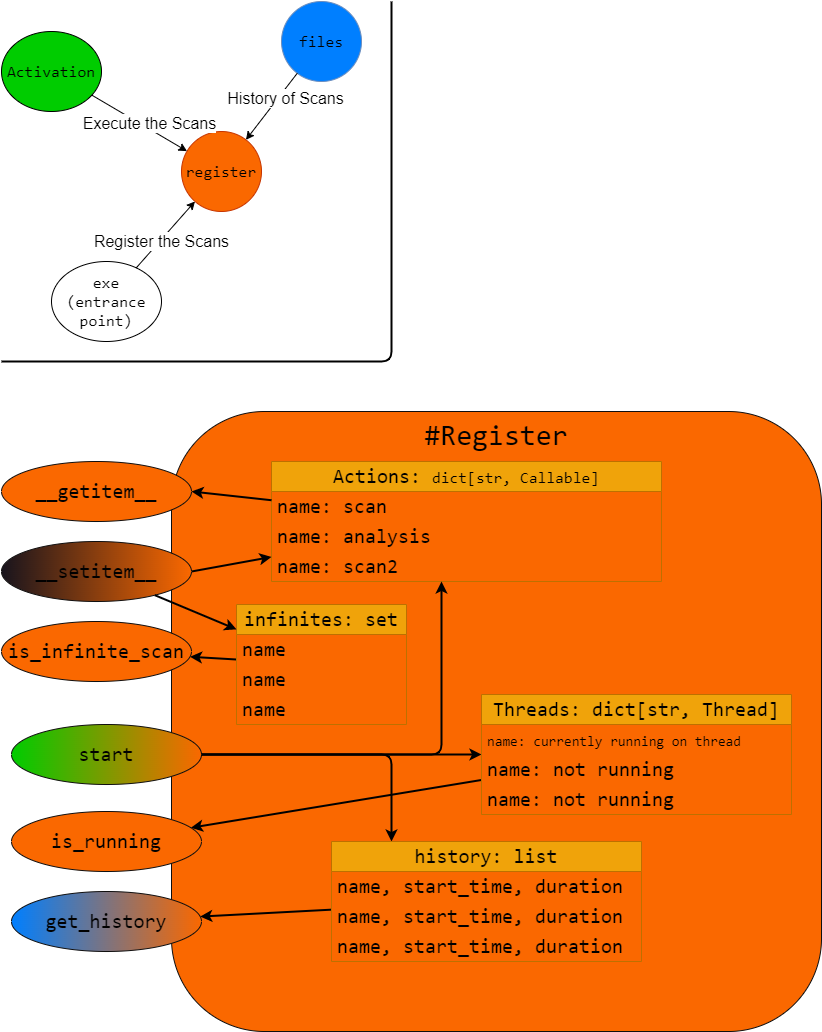

The diagram above was exported from draw.io. Its source (the exported page's mxGraphModel, read from the mxfile embedded in the PNG):
<mxGraphModel dx="1136" dy="513" grid="1" gridSize="10" guides="1" tooltips="1" connect="1" arrows="1" fold="1" page="1" pageScale="1" pageWidth="850" pageHeight="1100" math="0" shadow="0">
  <root>
    <mxCell id="0" />
    <mxCell id="1" parent="0" />
    <mxCell id="2" value="register" style="ellipse;whiteSpace=wrap;html=1;fontFamily=Consolas;fontSize=16;fillColor=#fa6800;strokeColor=#C73500;fontColor=#000000;" vertex="1" parent="1">
      <mxGeometry x="190" y="140" width="80" height="80" as="geometry" />
    </mxCell>
    <mxCell id="3" value="exe (entrance point)" style="ellipse;whiteSpace=wrap;html=1;fontFamily=Consolas;fontSize=16;" vertex="1" parent="1">
      <mxGeometry x="60" y="270" width="110" height="80" as="geometry" />
    </mxCell>
    <mxCell id="4" value="Register the Scans" style="endArrow=classic;html=1;rounded=0;fontSize=16;" edge="1" parent="1" source="3" target="2">
      <mxGeometry x="-0.1772" y="-1" width="50" height="50" relative="1" as="geometry">
        <mxPoint x="50" y="630" as="sourcePoint" />
        <mxPoint x="200" y="470" as="targetPoint" />
        <mxPoint y="1" as="offset" />
      </mxGeometry>
    </mxCell>
    <mxCell id="5" value="Activation" style="ellipse;whiteSpace=wrap;html=1;fontFamily=Consolas;fontSize=16;fillColor=#00CC00;" vertex="1" parent="1">
      <mxGeometry x="10" y="40" width="100" height="80" as="geometry" />
    </mxCell>
    <mxCell id="6" value="" style="endArrow=classic;html=1;rounded=0;" edge="1" parent="1" source="5" target="2">
      <mxGeometry width="50" height="50" relative="1" as="geometry">
        <mxPoint x="470" y="450" as="sourcePoint" />
        <mxPoint x="350" y="480" as="targetPoint" />
      </mxGeometry>
    </mxCell>
    <mxCell id="7" value="&lt;font style=&quot;font-size: 16px;&quot;&gt;Execute the Scans&lt;/font&gt;" style="edgeLabel;html=1;align=center;verticalAlign=middle;resizable=0;points=[];" connectable="0" vertex="1" parent="6">
      <mxGeometry x="0.833" y="-4" relative="1" as="geometry">
        <mxPoint x="-28" y="-27" as="offset" />
      </mxGeometry>
    </mxCell>
    <mxCell id="8" value="files" style="ellipse;whiteSpace=wrap;html=1;fontFamily=Consolas;fontSize=16;fillColor=#007FFF;strokeColor=#6c8ebf;" vertex="1" parent="1">
      <mxGeometry x="290" y="10" width="80" height="80" as="geometry" />
    </mxCell>
    <mxCell id="9" value="&lt;font style=&quot;font-size: 16px;&quot;&gt;History of Scans&lt;/font&gt;" style="endArrow=classic;html=1;rounded=0;" edge="1" parent="1" source="8" target="2">
      <mxGeometry x="-0.3495" y="6" width="50" height="50" relative="1" as="geometry">
        <mxPoint x="1200" y="600" as="sourcePoint" />
        <mxPoint x="470" y="490" as="targetPoint" />
        <mxPoint as="offset" />
      </mxGeometry>
    </mxCell>
    <mxCell id="12" value="" style="endArrow=none;html=1;strokeWidth=2;" edge="1" parent="1">
      <mxGeometry width="50" height="50" relative="1" as="geometry">
        <mxPoint x="10" y="370" as="sourcePoint" />
        <mxPoint x="400" y="10" as="targetPoint" />
        <Array as="points">
          <mxPoint x="400" y="370" />
        </Array>
      </mxGeometry>
    </mxCell>
    <mxCell id="13" value="#Register" style="rounded=1;whiteSpace=wrap;html=1;fillColor=#fa6800;fontSize=29;fontFamily=Consolas;verticalAlign=top;align=center;fontColor=#000000;strokeColor=#100f0f;" vertex="1" parent="1">
      <mxGeometry x="180" y="420" width="650" height="620" as="geometry" />
    </mxCell>
    <mxCell id="14" value="Actions: &lt;font style=&quot;font-size: 16px;&quot;&gt;dict[str, Callable]&lt;/font&gt;" style="swimlane;fontStyle=0;childLayout=stackLayout;horizontal=1;startSize=30;horizontalStack=0;resizeParent=1;resizeParentMax=0;resizeLast=0;collapsible=1;marginBottom=0;whiteSpace=wrap;html=1;strokeColor=#BD7000;fontFamily=Consolas;fontSize=20;fontColor=#000000;fillColor=#f0a30a;" vertex="1" parent="1">
      <mxGeometry x="280" y="470" width="390" height="120" as="geometry" />
    </mxCell>
    <mxCell id="15" value="name: scan" style="text;strokeColor=none;fillColor=none;align=left;verticalAlign=middle;spacingLeft=4;spacingRight=4;overflow=hidden;points=[[0,0.5],[1,0.5]];portConstraint=eastwest;rotatable=0;whiteSpace=wrap;html=1;fontFamily=Consolas;fontSize=20;fontColor=#000000;" vertex="1" parent="14">
      <mxGeometry y="30" width="390" height="30" as="geometry" />
    </mxCell>
    <mxCell id="16" value="name: analysis" style="text;strokeColor=none;fillColor=none;align=left;verticalAlign=middle;spacingLeft=4;spacingRight=4;overflow=hidden;points=[[0,0.5],[1,0.5]];portConstraint=eastwest;rotatable=0;whiteSpace=wrap;html=1;fontFamily=Consolas;fontSize=20;fontColor=#000000;" vertex="1" parent="14">
      <mxGeometry y="60" width="390" height="30" as="geometry" />
    </mxCell>
    <mxCell id="17" value="name: scan2" style="text;strokeColor=none;fillColor=none;align=left;verticalAlign=middle;spacingLeft=4;spacingRight=4;overflow=hidden;points=[[0,0.5],[1,0.5]];portConstraint=eastwest;rotatable=0;whiteSpace=wrap;html=1;fontFamily=Consolas;fontSize=20;fontColor=#000000;" vertex="1" parent="14">
      <mxGeometry y="90" width="390" height="30" as="geometry" />
    </mxCell>
    <mxCell id="21" style="edgeStyle=none;html=1;exitX=1;exitY=0.5;exitDx=0;exitDy=0;strokeWidth=2;fontFamily=Consolas;fontSize=20;fontColor=#000000;" edge="1" parent="1" source="19" target="14">
      <mxGeometry relative="1" as="geometry" />
    </mxCell>
    <mxCell id="19" value="__setitem__" style="ellipse;whiteSpace=wrap;html=1;strokeColor=#100f0f;fontFamily=Consolas;fontSize=20;fontColor=#000000;fillColor=#fa6800;gradientColor=#18141d;gradientDirection=west;" vertex="1" parent="1">
      <mxGeometry x="10" y="550" width="190" height="60" as="geometry" />
    </mxCell>
    <mxCell id="22" style="edgeStyle=none;html=1;strokeWidth=2;fontFamily=Consolas;fontSize=20;fontColor=#000000;entryX=1;entryY=0.5;entryDx=0;entryDy=0;" edge="1" parent="1" source="14" target="20">
      <mxGeometry relative="1" as="geometry" />
    </mxCell>
    <mxCell id="20" value="__getitem__" style="ellipse;whiteSpace=wrap;html=1;strokeColor=#100f0f;fontFamily=Consolas;fontSize=20;fontColor=#000000;fillColor=#fa6800;" vertex="1" parent="1">
      <mxGeometry x="10" y="470" width="190" height="60" as="geometry" />
    </mxCell>
    <mxCell id="29" style="edgeStyle=none;html=1;strokeWidth=2;fontFamily=Consolas;fontSize=16;fontColor=#000000;" edge="1" parent="1" source="23" target="25">
      <mxGeometry relative="1" as="geometry" />
    </mxCell>
    <mxCell id="30" style="edgeStyle=orthogonalEdgeStyle;html=1;strokeWidth=2;fontFamily=Consolas;fontSize=16;fontColor=#000000;" edge="1" parent="1" source="23" target="14">
      <mxGeometry relative="1" as="geometry">
        <Array as="points">
          <mxPoint x="450" y="763" />
        </Array>
      </mxGeometry>
    </mxCell>
    <mxCell id="23" value="start" style="ellipse;whiteSpace=wrap;html=1;strokeColor=#100f0f;fontFamily=Consolas;fontSize=20;fontColor=#000000;fillColor=#fa6800;gradientColor=#00cc00;gradientDirection=west;" vertex="1" parent="1">
      <mxGeometry x="20" y="733" width="190" height="60" as="geometry" />
    </mxCell>
    <mxCell id="36" style="edgeStyle=none;html=1;strokeWidth=2;fontFamily=Consolas;fontSize=16;fontColor=#000000;" edge="1" parent="1" source="25" target="35">
      <mxGeometry relative="1" as="geometry" />
    </mxCell>
    <mxCell id="25" value="Threads: dict[str, Thread]" style="swimlane;fontStyle=0;childLayout=stackLayout;horizontal=1;startSize=30;horizontalStack=0;resizeParent=1;resizeParentMax=0;resizeLast=0;collapsible=1;marginBottom=0;whiteSpace=wrap;html=1;strokeColor=#BD7000;fontFamily=Consolas;fontSize=20;fontColor=#000000;fillColor=#f0a30a;" vertex="1" parent="1">
      <mxGeometry x="490" y="703" width="310" height="120" as="geometry" />
    </mxCell>
    <mxCell id="26" value="&lt;font style=&quot;font-size: 14px;&quot;&gt;name: currently running on thread&lt;/font&gt;" style="text;strokeColor=none;fillColor=none;align=left;verticalAlign=middle;spacingLeft=4;spacingRight=4;overflow=hidden;points=[[0,0.5],[1,0.5]];portConstraint=eastwest;rotatable=0;whiteSpace=wrap;html=1;fontFamily=Consolas;fontSize=20;fontColor=#000000;" vertex="1" parent="25">
      <mxGeometry y="30" width="310" height="30" as="geometry" />
    </mxCell>
    <mxCell id="27" value="name: not running" style="text;strokeColor=none;fillColor=none;align=left;verticalAlign=middle;spacingLeft=4;spacingRight=4;overflow=hidden;points=[[0,0.5],[1,0.5]];portConstraint=eastwest;rotatable=0;whiteSpace=wrap;html=1;fontFamily=Consolas;fontSize=20;fontColor=#000000;" vertex="1" parent="25">
      <mxGeometry y="60" width="310" height="30" as="geometry" />
    </mxCell>
    <mxCell id="28" value="name: not running" style="text;strokeColor=none;fillColor=none;align=left;verticalAlign=middle;spacingLeft=4;spacingRight=4;overflow=hidden;points=[[0,0.5],[1,0.5]];portConstraint=eastwest;rotatable=0;whiteSpace=wrap;html=1;fontFamily=Consolas;fontSize=20;fontColor=#000000;" vertex="1" parent="25">
      <mxGeometry y="90" width="310" height="30" as="geometry" />
    </mxCell>
    <mxCell id="37" style="edgeStyle=orthogonalEdgeStyle;html=1;strokeWidth=2;fontFamily=Consolas;fontSize=20;fontColor=#000000;" edge="1" parent="1" source="23" target="31">
      <mxGeometry relative="1" as="geometry">
        <mxPoint x="410" y="770" as="targetPoint" />
        <Array as="points">
          <mxPoint x="400" y="763" />
        </Array>
      </mxGeometry>
    </mxCell>
    <mxCell id="49" style="html=1;strokeWidth=2;fontFamily=Consolas;fontSize=20;fontColor=#000000;" edge="1" parent="1" source="31" target="48">
      <mxGeometry relative="1" as="geometry" />
    </mxCell>
    <mxCell id="31" value="history: list" style="swimlane;fontStyle=0;childLayout=stackLayout;horizontal=1;startSize=30;horizontalStack=0;resizeParent=1;resizeParentMax=0;resizeLast=0;collapsible=1;marginBottom=0;whiteSpace=wrap;html=1;strokeColor=#BD7000;fontFamily=Consolas;fontSize=20;fontColor=#000000;fillColor=#f0a30a;" vertex="1" parent="1">
      <mxGeometry x="340" y="850" width="310" height="120" as="geometry" />
    </mxCell>
    <mxCell id="32" value="&lt;font style=&quot;font-size: 20px;&quot;&gt;name, start_time, duration&lt;/font&gt;" style="text;strokeColor=none;fillColor=none;align=left;verticalAlign=middle;spacingLeft=4;spacingRight=4;overflow=hidden;points=[[0,0.5],[1,0.5]];portConstraint=eastwest;rotatable=0;whiteSpace=wrap;html=1;fontFamily=Consolas;fontSize=20;fontColor=#000000;" vertex="1" parent="31">
      <mxGeometry y="30" width="310" height="30" as="geometry" />
    </mxCell>
    <mxCell id="33" value="name, start_time, duration" style="text;strokeColor=none;fillColor=none;align=left;verticalAlign=middle;spacingLeft=4;spacingRight=4;overflow=hidden;points=[[0,0.5],[1,0.5]];portConstraint=eastwest;rotatable=0;whiteSpace=wrap;html=1;fontFamily=Consolas;fontSize=20;fontColor=#000000;" vertex="1" parent="31">
      <mxGeometry y="60" width="310" height="30" as="geometry" />
    </mxCell>
    <mxCell id="34" value="name, start_time, duration" style="text;strokeColor=none;fillColor=none;align=left;verticalAlign=middle;spacingLeft=4;spacingRight=4;overflow=hidden;points=[[0,0.5],[1,0.5]];portConstraint=eastwest;rotatable=0;whiteSpace=wrap;html=1;fontFamily=Consolas;fontSize=20;fontColor=#000000;" vertex="1" parent="31">
      <mxGeometry y="90" width="310" height="30" as="geometry" />
    </mxCell>
    <mxCell id="35" value="is_running" style="ellipse;whiteSpace=wrap;html=1;strokeColor=#100f0f;fontFamily=Consolas;fontSize=20;fontColor=#000000;fillColor=#fa6800;" vertex="1" parent="1">
      <mxGeometry x="20" y="820" width="190" height="60" as="geometry" />
    </mxCell>
    <mxCell id="45" style="html=1;strokeWidth=2;fontFamily=Consolas;fontSize=20;fontColor=#000000;" edge="1" parent="1" source="41" target="39">
      <mxGeometry relative="1" as="geometry" />
    </mxCell>
    <mxCell id="39" value="is_infinite_scan" style="ellipse;whiteSpace=wrap;html=1;strokeColor=#100f0f;fontFamily=Consolas;fontSize=20;fontColor=#000000;fillColor=#fa6800;" vertex="1" parent="1">
      <mxGeometry x="10" y="630" width="190" height="60" as="geometry" />
    </mxCell>
    <mxCell id="41" value="infinites: set" style="swimlane;fontStyle=0;childLayout=stackLayout;horizontal=1;startSize=30;horizontalStack=0;resizeParent=1;resizeParentMax=0;resizeLast=0;collapsible=1;marginBottom=0;whiteSpace=wrap;html=1;strokeColor=#BD7000;fontFamily=Consolas;fontSize=20;fontColor=#000000;fillColor=#f0a30a;" vertex="1" parent="1">
      <mxGeometry x="245" y="613" width="170" height="120" as="geometry" />
    </mxCell>
    <mxCell id="42" value="&lt;font style=&quot;font-size: 20px;&quot;&gt;name&lt;/font&gt;" style="text;strokeColor=none;fillColor=none;align=left;verticalAlign=middle;spacingLeft=4;spacingRight=4;overflow=hidden;points=[[0,0.5],[1,0.5]];portConstraint=eastwest;rotatable=0;whiteSpace=wrap;html=1;fontFamily=Consolas;fontSize=20;fontColor=#000000;" vertex="1" parent="41">
      <mxGeometry y="30" width="170" height="30" as="geometry" />
    </mxCell>
    <mxCell id="43" value="name" style="text;strokeColor=none;fillColor=none;align=left;verticalAlign=middle;spacingLeft=4;spacingRight=4;overflow=hidden;points=[[0,0.5],[1,0.5]];portConstraint=eastwest;rotatable=0;whiteSpace=wrap;html=1;fontFamily=Consolas;fontSize=20;fontColor=#000000;" vertex="1" parent="41">
      <mxGeometry y="60" width="170" height="30" as="geometry" />
    </mxCell>
    <mxCell id="44" value="name" style="text;strokeColor=none;fillColor=none;align=left;verticalAlign=middle;spacingLeft=4;spacingRight=4;overflow=hidden;points=[[0,0.5],[1,0.5]];portConstraint=eastwest;rotatable=0;whiteSpace=wrap;html=1;fontFamily=Consolas;fontSize=20;fontColor=#000000;" vertex="1" parent="41">
      <mxGeometry y="90" width="170" height="30" as="geometry" />
    </mxCell>
    <mxCell id="46" style="edgeStyle=none;html=1;strokeWidth=2;fontFamily=Consolas;fontSize=20;fontColor=#000000;" edge="1" parent="1" source="19" target="41">
      <mxGeometry relative="1" as="geometry">
        <mxPoint x="210.00000000000136" y="590" as="sourcePoint" />
        <mxPoint x="290.0000000000002" y="575.4545454545455" as="targetPoint" />
      </mxGeometry>
    </mxCell>
    <mxCell id="48" value="get_history" style="ellipse;whiteSpace=wrap;html=1;strokeColor=#100f0f;fontFamily=Consolas;fontSize=20;fontColor=#000000;fillColor=#fa6800;gradientColor=#007fff;gradientDirection=west;" vertex="1" parent="1">
      <mxGeometry x="20" y="900" width="190" height="60" as="geometry" />
    </mxCell>
  </root>
</mxGraphModel>